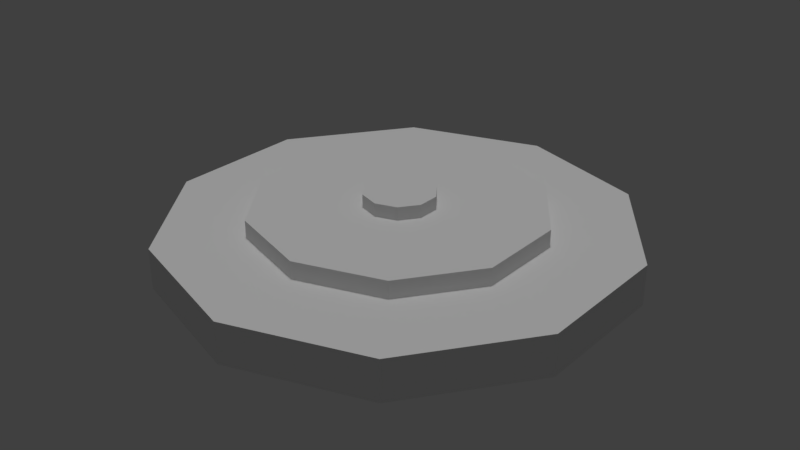 # Source: LandMine.blend  (saved by Blender 2.79.0; exported with 4.5.12 LTS)
import bpy
from mathutils import Matrix  # noqa: F401  (used for matrix-valued properties, if any)

bpy.ops.wm.read_factory_settings(use_empty=True)
scene = bpy.context.scene
scene.name = 'Scene'

# ---- collections
col_collection_1 = bpy.data.collections.new('Collection 1'); scene.collection.children.link(col_collection_1)

# ---- materials (node trees are filled in below, after node groups)
mat_omnimat = bpy.data.materials.new('OmniMat')
mat_omnimat.alpha_threshold = 0.0
mat_omnimat.use_transparent_shadow = False
mat_omnimat.roughness = 0.5

# ---- material node trees

# ---- world
world_world = bpy.data.worlds.new('World'); scene.world = world_world
world_world.color = (0.05088, 0.05088, 0.05088)
world_world.use_sun_shadow = False
world_world.sun_shadow_jitter_overblur = 0.0
world_world.cycles.sampling_method = 'MANUAL'

# ---- lights
light_hemi = bpy.data.lights.new('Hemi', 'SUN')
light_hemi.transmission_factor = 0.0
light_hemi.angle = 0.1993
light_hemi.energy = 1.0
light_hemi.shadow_buffer_clip_start = 0.5
light_hemi.shadow_soft_size = 0.1
light_hemi.shadow_cascade_max_distance = 1000.0

# ---- meshes
me_cylinder_001 = bpy.data.meshes.new('Cylinder.001')
me_cylinder_001.from_pydata([(2.758e-08, 0.1538, 0.05157), (2.758e-08, 0.1538, 0.1651), (0.09039, 0.1244, 0.05157), (0.09039, 0.1244, 0.1651), (0.1463, 0.04752, 0.05157), (0.1463, 0.04752, 0.1651), (0.1463, -0.04752, 0.05157), (0.1463, -0.04752, 0.1651), (0.09039, -0.1244, 0.05157), (0.09039, -0.1244, 0.1651), (1.414e-08, -0.1538, 0.05157), (1.414e-08, -0.1538, 0.1651), (-0.09039, -0.1244, 0.05157), (-0.09039, -0.1244, 0.1651), (-0.1463, -0.04752, 0.05157), (-0.1463, -0.04752, 0.1651), (-0.1463, 0.04752, 0.05157), (-0.1463, 0.04752, 0.1651), (-0.09039, 0.1244, 0.05157), (-0.09039, 0.1244, 0.1651)], [], [(0, 1, 3, 2), (2, 3, 5, 4), (4, 5, 7, 6), (6, 7, 9, 8), (8, 9, 11, 10), (10, 11, 13, 12), (12, 13, 15, 14), (14, 15, 17, 16), (3, 1, 19, 17, 15, 13, 11, 9, 7, 5), (16, 17, 19, 18), (18, 19, 1, 0), (0, 2, 4, 6, 8, 10, 12, 14, 16, 18)])
_uv = me_cylinder_001.uv_layers.new(name='UVMap')
_uv.uv.foreach_set('vector', [0.003944, 0.9893, 0.003868, 0.9893, 0.003868, 0.9892, 0.003944, 0.9892, 0.003944, 0.9893, 0.003868, 0.9893, 0.003868, 0.9892, 0.003944, 0.9892, 0.003944, 0.9893, 0.003868, 0.9893, 0.003868, 0.9892, 0.003944, 0.9892, 0.003944, 0.9893, 0.003868, 0.9893, 0.003868, 0.9892, 0.003944, 0.9892, 0.003944, 0.9893, 0.003868, 0.9893, 0.003868, 0.9892, 0.003944, 0.9892, 0.003944, 0.9893, 0.003868, 0.9893, 0.003868, 0.9892, 0.003944, 0.9892, 0.003944, 0.9893, 0.003868, 0.9893, 0.003868, 0.9892, 0.003944, 0.9892, 0.003944, 0.9893, 0.003868, 0.9893, 0.003868, 0.9892, 0.003944, 0.9892, 0.003906, 0.9892, 0.003884, 0.9892, 0.00387, 0.9892, 0.00387, 0.9893, 0.003884, 0.9893, 0.003906, 0.9893, 0.003929, 0.9893, 0.003943, 0.9893, 0.003943, 0.9892, 0.003929, 0.9892, 0.003944, 0.9893, 0.003868, 0.9893, 0.003868, 0.9892, 0.003944, 0.9892, 0.003944, 0.9893, 0.003868, 0.9893, 0.003868, 0.9892, 0.003944, 0.9892, 0.003906, 0.9892, 0.003884, 0.9892, 0.00387, 0.9892, 0.00387, 0.9893, 0.003884, 0.9893, 0.003906, 0.9893, 0.003929, 0.9893, 0.003943, 0.9893, 0.003943, 0.9892, 0.003929, 0.9892])
me_cylinder_001.materials.append(mat_omnimat)
me_cylinder_001.use_remesh_preserve_volume = False
me_cylinder_001.use_remesh_preserve_attributes = False
me_cylinder_001.use_mirror_vertex_groups = False
me_cylinder_001.update()
me_cylinder = bpy.data.meshes.new('Cylinder')
me_cylinder.from_pydata([(0.0, 1.0, -0.08815), (0.0, 1.0, 0.08815), (0.5878, 0.809, -0.08815), (0.5878, 0.809, 0.08815), (0.9511, 0.309, -0.08815), (0.9511, 0.309, 0.08815), (0.9511, -0.309, -0.08815), (0.9511, -0.309, 0.08815), (0.5878, -0.809, -0.08815), (0.5878, -0.809, 0.08815), (-8.742e-08, -1.0, -0.08815), (-8.742e-08, -1.0, 0.08815), (-0.5878, -0.809, -0.08815), (-0.5878, -0.809, 0.08815), (-0.9511, -0.309, -0.08815), (-0.9511, -0.309, 0.08815), (-0.9511, 0.309, -0.08815), (-0.9511, 0.309, 0.08815), (-0.5878, 0.809, -0.08815), (-0.5878, 0.809, 0.08815), (0.3668, 0.5048, 0.08815), (1.121e-08, 0.624, 0.08815), (0.5934, 0.1928, 0.08815), (0.5934, -0.1928, 0.08815), (0.3668, -0.5048, 0.08815), (-4.334e-08, -0.624, 0.08815), (-0.3668, -0.5048, 0.08815), (-0.5934, -0.1928, 0.08815), (-0.5934, 0.1928, 0.08815), (-0.3668, 0.5048, 0.08815), (0.3668, 0.5048, 0.1647), (1.107e-08, 0.624, 0.1647), (0.5934, 0.1928, 0.1647), (0.5934, -0.1928, 0.1647), (0.3668, -0.5048, 0.1647), (-4.348e-08, -0.624, 0.1647), (-0.3668, -0.5048, 0.1647), (-0.5934, -0.1928, 0.1647), (-0.5934, 0.1928, 0.1647), (-0.3668, 0.5048, 0.1647)], [], [(0, 1, 3, 2), (2, 3, 5, 4), (4, 5, 7, 6), (6, 7, 9, 8), (8, 9, 11, 10), (10, 11, 13, 12), (12, 13, 15, 14), (14, 15, 17, 16), (13, 11, 25, 26), (16, 17, 19, 18), (18, 19, 1, 0), (0, 2, 4, 6, 8, 10, 12, 14, 16, 18), (25, 24, 34, 35), (11, 9, 24, 25), (9, 7, 23, 24), (3, 1, 21, 20), (7, 5, 22, 23), (5, 3, 20, 22), (1, 19, 29, 21), (19, 17, 28, 29), (17, 15, 27, 28), (15, 13, 26, 27), (30, 31, 39, 38, 37, 36, 35, 34, 33, 32), (22, 20, 30, 32), (29, 28, 38, 39), (26, 25, 35, 36), (23, 22, 32, 33), (21, 29, 39, 31), (27, 26, 36, 37), (24, 23, 33, 34), (20, 21, 31, 30), (28, 27, 37, 38)])
_uv = me_cylinder.uv_layers.new(name='UVMap')
_uv.uv.foreach_set('vector', [0.01237, 0.9964, 0.01268, 0.9964, 0.01268, 0.9967, 0.01237, 0.9967, 0.01237, 0.9964, 0.01268, 0.9964, 0.01268, 0.9967, 0.01237, 0.9967, 0.01237, 0.9964, 0.01268, 0.9964, 0.01268, 0.9967, 0.01237, 0.9967, 0.01237, 0.9964, 0.01268, 0.9964, 0.01268, 0.9967, 0.01237, 0.9967, 0.01237, 0.9964, 0.01268, 0.9964, 0.01268, 0.9967, 0.01237, 0.9967, 0.01237, 0.9964, 0.01268, 0.9964, 0.01268, 0.9967, 0.01237, 0.9967, 0.01237, 0.9964, 0.01268, 0.9964, 0.01268, 0.9967, 0.01237, 0.9967, 0.01237, 0.9964, 0.01268, 0.9964, 0.01268, 0.9967, 0.01237, 0.9967, 0.01268, 0.9967, 0.01268, 0.9964, 0.01268, 0.9964, 0.01268, 0.9967, 0.01237, 0.9964, 0.01268, 0.9964, 0.01268, 0.9967, 0.01237, 0.9967, 0.01237, 0.9964, 0.01268, 0.9964, 0.01268, 0.9967, 0.01237, 0.9967, 0.01252, 0.9967, 0.01261, 0.9966, 0.01267, 0.9966, 0.01267, 0.9965, 0.01261, 0.9964, 0.01252, 0.9964, 0.01243, 0.9964, 0.01238, 0.9965, 0.01238, 0.9966, 0.01243, 0.9966, 0.01268, 0.9967, 0.01268, 0.9964, 0.01268, 0.9964, 0.01268, 0.9967, 0.01268, 0.9967, 0.01268, 0.9964, 0.01268, 0.9964, 0.01268, 0.9967, 0.01268, 0.9967, 0.01268, 0.9964, 0.01268, 0.9964, 0.01268, 0.9967, 0.01268, 0.9967, 0.01268, 0.9964, 0.01268, 0.9964, 0.01268, 0.9967, 0.01268, 0.9967, 0.01268, 0.9964, 0.01268, 0.9964, 0.01268, 0.9967, 0.01268, 0.9967, 0.01268, 0.9964, 0.01268, 0.9964, 0.01268, 0.9967, 0.01268, 0.9967, 0.01268, 0.9964, 0.01268, 0.9964, 0.01268, 0.9967, 0.01268, 0.9967, 0.01268, 0.9964, 0.01268, 0.9964, 0.01268, 0.9967, 0.01268, 0.9967, 0.01268, 0.9964, 0.01268, 0.9964, 0.01268, 0.9967, 0.01268, 0.9967, 0.01268, 0.9964, 0.01268, 0.9964, 0.01268, 0.9967, 0.01252, 0.9967, 0.01261, 0.9966, 0.01267, 0.9966, 0.01267, 0.9965, 0.01261, 0.9964, 0.01252, 0.9964, 0.01243, 0.9964, 0.01238, 0.9965, 0.01238, 0.9966, 0.01243, 0.9966, 0.01268, 0.9967, 0.01268, 0.9964, 0.01268, 0.9964, 0.01268, 0.9967, 0.01268, 0.9967, 0.01268, 0.9964, 0.01268, 0.9964, 0.01268, 0.9967, 0.01268, 0.9967, 0.01268, 0.9964, 0.01268, 0.9964, 0.01268, 0.9967, 0.01268, 0.9967, 0.01268, 0.9964, 0.01268, 0.9964, 0.01268, 0.9967, 0.01268, 0.9967, 0.01268, 0.9964, 0.01268, 0.9964, 0.01268, 0.9967, 0.01268, 0.9967, 0.01268, 0.9964, 0.01268, 0.9964, 0.01268, 0.9967, 0.01268, 0.9967, 0.01268, 0.9964, 0.01268, 0.9964, 0.01268, 0.9967, 0.01268, 0.9967, 0.01268, 0.9964, 0.01268, 0.9964, 0.01268, 0.9967, 0.01268, 0.9967, 0.01268, 0.9964, 0.01268, 0.9964, 0.01268, 0.9967])
me_cylinder.materials.append(mat_omnimat)
me_cylinder.use_remesh_preserve_volume = False
me_cylinder.use_remesh_preserve_attributes = False
me_cylinder.use_mirror_vertex_groups = False
me_cylinder.update()

# ---- objects
ob_hemi = bpy.data.objects.new('Hemi', light_hemi)
ob_cylinder_001 = bpy.data.objects.new('Cylinder.001', me_cylinder_001)
ob_cylinder = bpy.data.objects.new('Cylinder', me_cylinder)

# ---- transforms, parenting, visibility, modifiers, constraints
ob_hemi.location = (0.0, 0.0, -13.91)
ob_hemi.lineart.crease_threshold = 0.0
ob_cylinder_001.location = (0.0, 0.0, 0.0569)
ob_cylinder_001.lineart.crease_threshold = 0.0
ob_cylinder.location = (0.0, 0.0, 0.0)
ob_cylinder.lineart.crease_threshold = 0.0

# ---- collection membership
col_collection_1.objects.link(ob_hemi)
col_collection_1.objects.link(ob_cylinder_001)
col_collection_1.objects.link(ob_cylinder)

# ---- scene / render settings (as saved in the file)
scene.frame_start = 1; scene.frame_end = 250; scene.frame_set(0)
scene.render.engine = 'BLENDER_EEVEE_NEXT'
scene.render.resolution_percentage = 50
scene.render.dither_intensity = 0.0
scene.cycles.use_denoising = False
scene.cycles.samples = 128
scene.cycles.sampling_pattern = 'TABULATED_SOBOL'
scene.cycles.use_adaptive_sampling = False
scene.cycles.use_light_tree = False
scene.cycles.blur_glossy = 0.0
scene.cycles.sample_clamp_indirect = 0.0
scene.view_settings.view_transform = 'Standard'
bpy.context.view_layer.update()

# ---- added for rendering (the .blend has no active camera): camera
cam_auto = bpy.data.cameras.new('AutoCamera')
cam_auto.lens = 50.0
cam_auto.sensor_width = 36.0
cam_auto.clip_end = 1000.0
ob_auto_camera = bpy.data.objects.new('AutoCamera', cam_auto)
scene.collection.objects.link(ob_auto_camera)
ob_auto_camera.location = (2.56976, -3.08372, 2.12273)
ob_auto_camera.rotation_euler = (1.09748, -7.21219e-08, 0.694738)
scene.camera = ob_auto_camera
bpy.context.view_layer.update()
